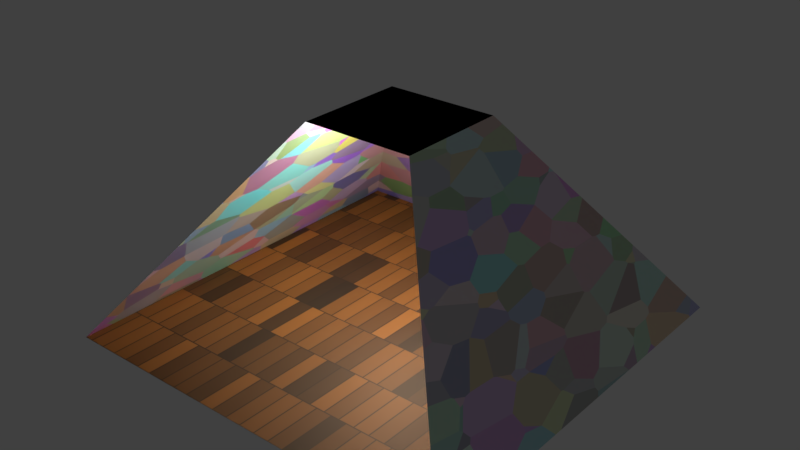 # Source: MenuRoom.blend  (saved by Blender 2.79.0; exported with 4.5.12 LTS)
import bpy
from mathutils import Matrix  # noqa: F401  (used for matrix-valued properties, if any)

bpy.ops.wm.read_factory_settings(use_empty=True)
scene = bpy.context.scene
scene.name = 'Scene'

# ---- collections
col_collection_1 = bpy.data.collections.new('Collection 1'); scene.collection.children.link(col_collection_1)

# ---- images (referenced by path relative to the original .blend; pixels are not part of the script)
import os
ASSET_DIR = os.environ.get("B2B_ASSET_DIR", "")  # directory of the original .blend (textures are referenced by path, not embedded)
HERE = os.path.dirname(os.path.abspath(__file__))  # packed textures are extracted next to this script under _unpacked/

def load_image(name, relpath, width, height, colorspace="sRGB"):
    """Load a texture the original file referenced (path relative to the .blend, or extracted next to this script)."""
    p = next((c for c in (os.path.join(HERE, relpath), os.path.join(ASSET_DIR, relpath)) if relpath and os.path.exists(c)), "")
    if p:
        img = bpy.data.images.load(p, check_existing=True)
        img.name = name
    else:  # same state as the original file: an image datablock whose file is absent (Cycles renders it pink)
        img = bpy.data.images.new(name, width, height)
        img.source = "FILE"
        img.filepath = "//" + (relpath or name)
    img.colorspace_settings.name = colorspace
    return img
img_menuroom = load_image('Menuroom', '_unpacked/Menuroom.e8e54bbd.png', 1024, 1024, 'sRGB')

# ---- materials (node trees are filled in below, after node groups)
mat_floor_001 = bpy.data.materials.new('Floor.001')
mat_floor_001.alpha_threshold = 0.0
mat_floor_001.diffuse_color = (0.291, 0.04589, 0.01307, 1.0)
mat_floor_001.specular_color = (0.5982, 0.5982, 0.5982)
mat_floor_001.roughness = 0.5
mat_walls = bpy.data.materials.new('Walls')
mat_walls.alpha_threshold = 0.0
mat_walls.diffuse_color = (0.294, 0.4603, 0.5826, 1.0)
mat_walls.specular_color = (0.6346, 0.6346, 0.6346)
mat_walls.roughness = 0.5
mat_roof = bpy.data.materials.new('Roof')
mat_roof.alpha_threshold = 0.0
mat_roof.roughness = 0.5

# ---- material node trees
mat_floor_001.use_nodes = True; mat_floor_001.node_tree.nodes.clear()
_N = mat_floor_001.node_tree.nodes; _L = mat_floor_001.node_tree.links
n0 = _N.new('ShaderNodeOutputMaterial'); n0.name = 'Material Output'; n0.location = (429, 300)
n1 = _N.new('ShaderNodeBsdfDiffuse'); n1.name = 'Diffuse BSDF'; n1.location = (-21, 316)
n2 = _N.new('ShaderNodeMixShader'); n2.name = 'Mix Shader'; n2.location = (209, 167)
n2.inputs[0].default_value = 0.1455
n3 = _N.new('ShaderNodeBsdfAnisotropic'); n3.name = 'Glossy BSDF'; n3.location = (-2, 32)
n3.distribution = 'GGX'
n3.inputs[0].default_value = (0.5669, 0.397, 0.2653, 1.0)
n3.inputs[1].default_value = 0.6124
n4 = _N.new('ShaderNodeTexBrick'); n4.name = 'Brick Texture'; n4.location = (-411, 266)
n4.offset = 0.4917
n4.inputs[1].default_value = (0.2633, 0.08499, 0.009124, 1.0)
n4.inputs[4].default_value = 7.5
n4.inputs[8].default_value = 0.3
n4.inputs[9].default_value = 1.05
n5 = _N.new('ShaderNodeTexPointDensity'); n5.name = 'Point Density'; n5.location = (-729, -31)
n5.resolution = 139
n5.radius = 0.5
n5.particle_color_source = 'PARTICLE_VELOCITY'
n6 = _N.new('ShaderNodeTexImage'); n6.name = 'Image Texture'; n6.location = (-981, 221)
n6.width = 140
n6.image = img_menuroom
n7 = _N.new('ShaderNodeNormalMap'); n7.name = 'Normal Map'; n7.location = (-406, -159)
n7.space = 'OBJECT'
_L.new(n1.outputs[0], n2.inputs[1])
_L.new(n4.outputs[0], n1.inputs[0])
_L.new(n4.outputs[1], n1.inputs[1])
_L.new(n5.outputs[0], n4.inputs[2])
_L.new(n2.outputs[0], n0.inputs[0])
_L.new(n3.outputs[0], n2.inputs[2])
_L.new(n7.outputs[0], n3.inputs[4])
_L.new(n6.outputs[1], n4.inputs[6])
n0.is_active_output = True
mat_walls.use_nodes = True; mat_walls.node_tree.nodes.clear()
_N = mat_walls.node_tree.nodes; _L = mat_walls.node_tree.links
n0 = _N.new('ShaderNodeOutputMaterial'); n0.name = 'Material Output'; n0.location = (442, 300)
n1 = _N.new('ShaderNodeBsdfDiffuse'); n1.name = 'Diffuse BSDF'; n1.location = (-8, 280)
n2 = _N.new('ShaderNodeTexVoronoi'); n2.name = 'Voronoi Texture'; n2.location = (-288, 162)
n2.inputs[2].default_value = 9.1
n3 = _N.new('ShaderNodeMixShader'); n3.name = 'Mix Shader'; n3.location = (222, 291)
n3.inputs[0].default_value = 0.5636
n4 = _N.new('ShaderNodeBsdfAnisotropic'); n4.name = 'Glossy BSDF'; n4.location = (3, 44)
n4.distribution = 'GGX'
n4.inputs[1].default_value = 0.5323
n5 = _N.new('ShaderNodeTexImage'); n5.name = 'Image Texture'; n5.location = (-403, -52)
n5.width = 131
n5.image = img_menuroom
n5.projection_blend = 0.7129
_L.new(n1.outputs[0], n3.inputs[1])
_L.new(n2.outputs[1], n1.inputs[0])
_L.new(n3.outputs[0], n0.inputs[0])
_L.new(n4.outputs[0], n3.inputs[2])
n0.is_active_output = True
mat_roof.use_nodes = True; mat_roof.node_tree.nodes.clear()
_N = mat_roof.node_tree.nodes; _L = mat_roof.node_tree.links
n0 = _N.new('ShaderNodeOutputMaterial'); n0.name = 'Material Output'; n0.location = (460, 300)
n1 = _N.new('ShaderNodeMixShader'); n1.name = 'Mix Shader'; n1.location = (240, 308)
n1.inputs[0].default_value = 0.3455
n2 = _N.new('ShaderNodeBsdfDiffuse'); n2.name = 'Diffuse BSDF'; n2.location = (-4, 311)
n2.inputs[0].default_value = (0.0, 0.0, 0.0, 1.0)
n3 = _N.new('ShaderNodeTexImage'); n3.name = 'Image Texture'; n3.location = (-595, 111)
n3.width = 140
n3.image = img_menuroom
_L.new(n2.outputs[0], n1.inputs[1])
_L.new(n1.outputs[0], n0.inputs[0])
n0.is_active_output = True

# ---- world
world_world = bpy.data.worlds.new('World'); scene.world = world_world
world_world.color = (0.05088, 0.05088, 0.05088)
world_world.use_sun_shadow = False
world_world.sun_shadow_jitter_overblur = 0.0
world_world.cycles.sampling_method = 'MANUAL'

# ---- lights
light_lamp = bpy.data.lights.new('Lamp', 'POINT')
light_lamp.transmission_factor = 0.0
light_lamp.cutoff_distance = 30.0
light_lamp.energy = 100.0
light_lamp.shadow_buffer_clip_start = 1.001
light_lamp.shadow_soft_size = 0.1
light_lamp.shadow_maximum_resolution = 0.006
light_lamp.use_absolute_resolution = True

# ---- meshes
me_plane = bpy.data.meshes.new('Plane')
me_plane.from_pydata([(-1.0, -1.0, 0.0), (1.0, -1.0, 0.0), (-1.0, 1.0, 0.0), (1.0, 1.0, 0.0), (-0.2787, -0.2787, 2.0), (0.2787, -0.2787, 2.0), (-0.2787, 0.2787, 2.0), (0.2787, 0.2787, 2.0)], [], [(0, 1, 3, 2), (2, 3, 7, 6), (3, 1, 5, 7), (0, 2, 6, 4), (6, 7, 5, 4)])
me_plane.polygons.foreach_set('material_index', [0, 1, 1, 1, 2])
_uv = me_plane.uv_layers.new(name='UVMap')
_uv.uv.foreach_set('vector', [0.4433, 0.5134, 0.8501, 0.5134, 0.8501, 0.9586, 0.4433, 0.9586, 0.4189, 0.9866, 0.0122, 0.9866, 0.1589, 0.5134, 0.2722, 0.5134, 0.4189, 0.4866, 0.0122, 0.4866, 0.1589, 0.01336, 0.2722, 0.01336, 0.8501, 0.4866, 0.4433, 0.4866, 0.59, 0.01336, 0.7034, 0.01336, 0.8745, 0.01336, 0.9878, 0.01336, 0.9878, 0.1374, 0.8745, 0.1374])
me_plane.materials.append(mat_floor_001)
me_plane.materials.append(mat_walls)
me_plane.materials.append(mat_roof)
me_plane.use_remesh_preserve_volume = False
me_plane.use_remesh_preserve_attributes = False
me_plane.use_mirror_vertex_groups = False
me_plane.update()

# ---- objects
ob_plane = bpy.data.objects.new('Plane', me_plane)
ob_lamp = bpy.data.objects.new('Lamp', light_lamp)

# ---- transforms, parenting, visibility, modifiers, constraints
ob_plane.location = (0.0, 0.0, 0.0)
ob_plane.scale = (2.0, 2.0, 1.0)
ob_plane.lineart.crease_threshold = 0.0
ob_lamp.location = (0.01924, 0.05673, 1.452)
ob_lamp.rotation_euler = (0.6503, 0.05522, 1.866)
ob_lamp.lock_rotations_4d = False
ob_lamp.empty_display_type = 'ARROWS'
ob_lamp.color = (0.0, 0.0, 0.0, 0.0)
ob_lamp.lineart.crease_threshold = 0.0

# ---- collection membership
col_collection_1.objects.link(ob_plane)
col_collection_1.objects.link(ob_lamp)

# ---- scene / render settings (as saved in the file)
scene.frame_start = 1; scene.frame_end = 250; scene.frame_set(1)
scene.render.engine = 'CYCLES'
scene.render.resolution_percentage = 50
scene.render.dither_intensity = 0.0
scene.cycles.use_denoising = False
scene.cycles.samples = 128
scene.cycles.sampling_pattern = 'TABULATED_SOBOL'
scene.cycles.use_adaptive_sampling = False
scene.cycles.use_light_tree = False
scene.cycles.blur_glossy = 0.0
scene.cycles.sample_clamp_indirect = 0.0
scene.cycles.bake_type = 'ENVIRONMENT'
scene.view_settings.view_transform = 'Standard'
bpy.context.view_layer.update()

# ---- added for rendering (the .blend has no active camera): camera
cam_auto = bpy.data.cameras.new('AutoCamera')
cam_auto.lens = 50.0
cam_auto.sensor_width = 36.0
cam_auto.clip_end = 1000.0
ob_auto_camera = bpy.data.objects.new('AutoCamera', cam_auto)
scene.collection.objects.link(ob_auto_camera)
ob_auto_camera.location = (5.55135, -6.66162, 5.44108)
ob_auto_camera.rotation_euler = (1.09748, -7.21219e-08, 0.694738)
scene.camera = ob_auto_camera
bpy.context.view_layer.update()
